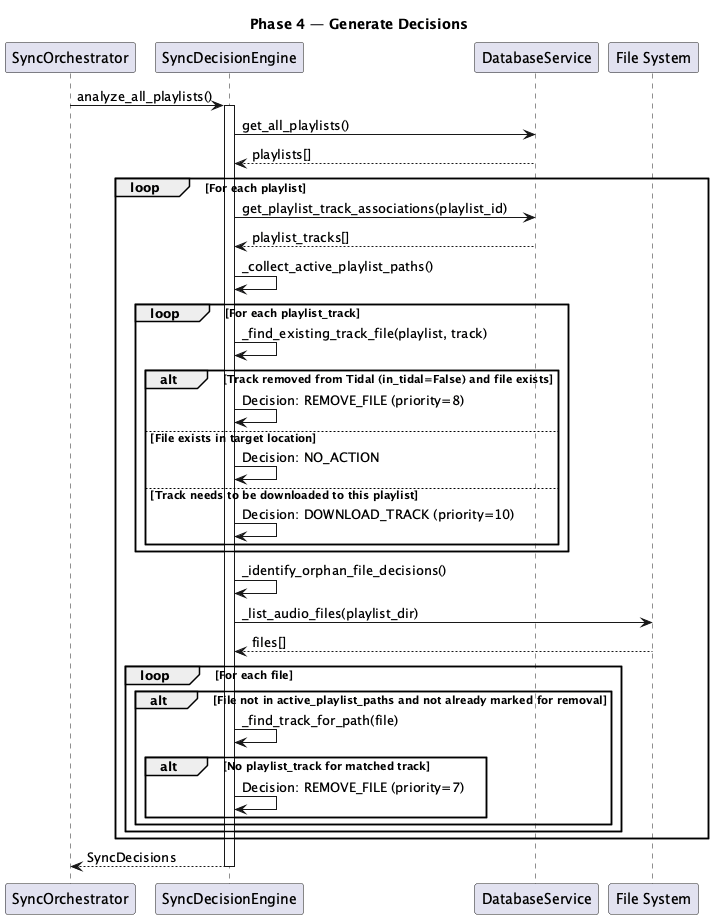

The diagram above was rendered by PlantUML. Its source (embedded in the PNG):
@startuml db-sync-phase4-decisions
' Code refs:
' orchestrator.py: _execute_decision_generation_step(), analyze_playlist_sync()
' decision_engine.py: analyze_playlist_sync(), removal + orphan logic

title Phase 4 — Generate Decisions

participant SyncOrchestrator as Orch
participant SyncDecisionEngine as Engine
participant DatabaseService as DB
participant "File System" as FS

Orch -> Engine: analyze_all_playlists()
activate Engine

Engine -> DB: get_all_playlists()
DB --> Engine: playlists[]

loop For each playlist
  Engine -> DB: get_playlist_track_associations(playlist_id)
  DB --> Engine: playlist_tracks[]
  Engine -> Engine: _collect_active_playlist_paths()
  
  loop For each playlist_track
    Engine -> Engine: _find_existing_track_file(playlist, track)
    alt Track removed from Tidal (in_tidal=False) and file exists
      Engine -> Engine: Decision: REMOVE_FILE (priority=8)
    else File exists in target location
      Engine -> Engine: Decision: NO_ACTION
    else Track needs to be downloaded to this playlist
      Engine -> Engine: Decision: DOWNLOAD_TRACK (priority=10)
    end
  end
  
  Engine -> Engine: _identify_orphan_file_decisions()
  Engine -> FS: _list_audio_files(playlist_dir)
  FS --> Engine: files[]
  loop For each file
    alt File not in active_playlist_paths and not already marked for removal
      Engine -> Engine: _find_track_for_path(file)
      alt No playlist_track for matched track
        Engine -> Engine: Decision: REMOVE_FILE (priority=7)
      end
    end
  end
end

Engine --> Orch: SyncDecisions

deactivate Engine

@enduml